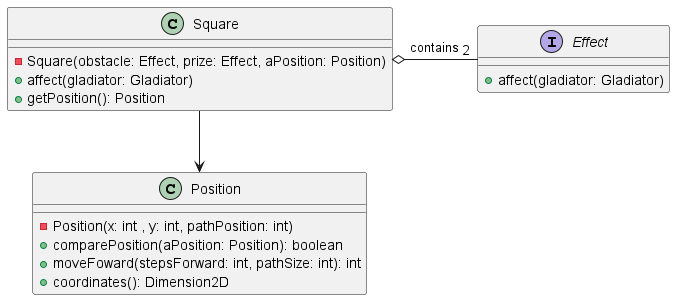

The diagram above was rendered by PlantUML. Its source (embedded in the PNG):
@startuml
!include Square.plantuml
!include ../position/Position.plantuml
!include Effect.plantuml


Square --> Position
Square  o-"2" Effect: contains
@enduml